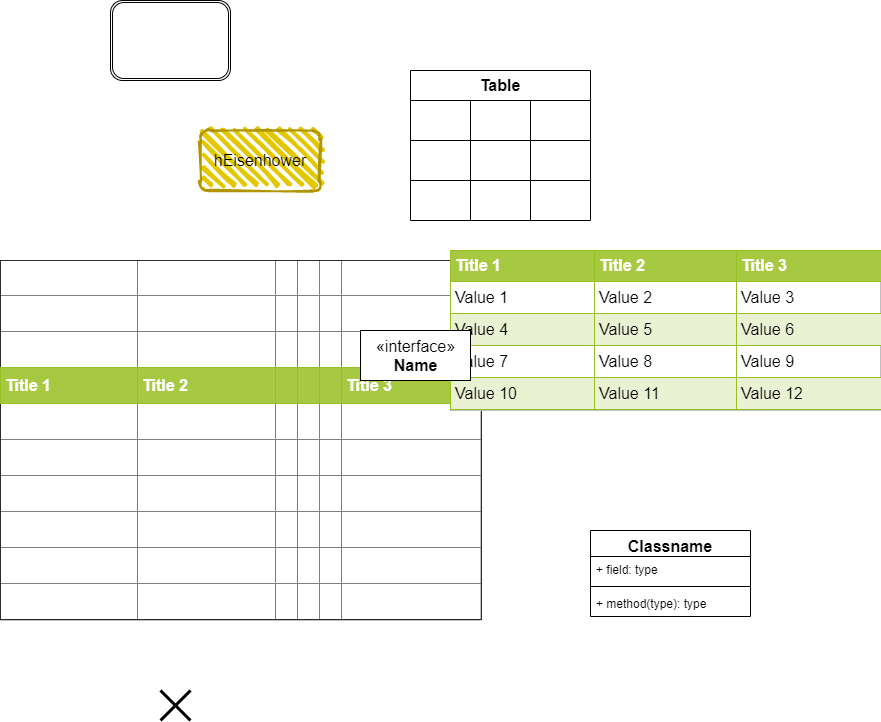

The diagram above was exported from draw.io. Its source (the exported page's mxGraphModel, read from the mxfile embedded in the PNG):
<mxGraphModel dx="1038" dy="548" grid="1" gridSize="10" guides="1" tooltips="1" connect="1" arrows="1" fold="1" page="1" pageScale="1" pageWidth="827" pageHeight="1169" math="0" shadow="0">
  <root>
    <mxCell id="0" />
    <mxCell id="1" parent="0" />
    <mxCell id="h8UzCxKRP_v6z5ZLQ-cY-1" value="hEisenhower" style="rounded=1;whiteSpace=wrap;html=1;strokeWidth=2;fillWeight=4;hachureGap=8;hachureAngle=45;fillColor=#e3c800;sketch=1;strokeColor=#B09500;fontSize=16;" parent="1" vertex="1">
      <mxGeometry x="200" y="260" width="120" height="60" as="geometry" />
    </mxCell>
    <mxCell id="h8UzCxKRP_v6z5ZLQ-cY-2" value="" style="shape=ext;double=1;rounded=1;whiteSpace=wrap;html=1;fontSize=16;fontColor=#000000;labelBackgroundColor=none;" parent="1" vertex="1">
      <mxGeometry x="110" y="130" width="120" height="80" as="geometry" />
    </mxCell>
    <mxCell id="h8UzCxKRP_v6z5ZLQ-cY-3" value="Table" style="shape=table;html=1;whiteSpace=wrap;startSize=30;container=1;collapsible=0;childLayout=tableLayout;fontStyle=1;align=center;labelBackgroundColor=none;fontSize=16;fontColor=#000000;" parent="1" vertex="1">
      <mxGeometry x="410" y="200" width="180" height="150" as="geometry" />
    </mxCell>
    <mxCell id="h8UzCxKRP_v6z5ZLQ-cY-4" value="" style="shape=partialRectangle;html=1;whiteSpace=wrap;collapsible=0;dropTarget=0;pointerEvents=0;fillColor=none;top=0;left=0;bottom=0;right=0;points=[[0,0.5],[1,0.5]];portConstraint=eastwest;" parent="h8UzCxKRP_v6z5ZLQ-cY-3" vertex="1">
      <mxGeometry y="30" width="180" height="40" as="geometry" />
    </mxCell>
    <mxCell id="h8UzCxKRP_v6z5ZLQ-cY-5" value="" style="shape=partialRectangle;html=1;whiteSpace=wrap;connectable=0;fillColor=none;top=0;left=0;bottom=0;right=0;overflow=hidden;" parent="h8UzCxKRP_v6z5ZLQ-cY-4" vertex="1">
      <mxGeometry width="60" height="40" as="geometry" />
    </mxCell>
    <mxCell id="h8UzCxKRP_v6z5ZLQ-cY-6" value="" style="shape=partialRectangle;html=1;whiteSpace=wrap;connectable=0;fillColor=none;top=0;left=0;bottom=0;right=0;overflow=hidden;" parent="h8UzCxKRP_v6z5ZLQ-cY-4" vertex="1">
      <mxGeometry x="60" width="60" height="40" as="geometry" />
    </mxCell>
    <mxCell id="h8UzCxKRP_v6z5ZLQ-cY-7" value="" style="shape=partialRectangle;html=1;whiteSpace=wrap;connectable=0;fillColor=none;top=0;left=0;bottom=0;right=0;overflow=hidden;" parent="h8UzCxKRP_v6z5ZLQ-cY-4" vertex="1">
      <mxGeometry x="120" width="60" height="40" as="geometry" />
    </mxCell>
    <mxCell id="h8UzCxKRP_v6z5ZLQ-cY-8" value="" style="shape=partialRectangle;html=1;whiteSpace=wrap;collapsible=0;dropTarget=0;pointerEvents=0;fillColor=none;top=0;left=0;bottom=0;right=0;points=[[0,0.5],[1,0.5]];portConstraint=eastwest;" parent="h8UzCxKRP_v6z5ZLQ-cY-3" vertex="1">
      <mxGeometry y="70" width="180" height="40" as="geometry" />
    </mxCell>
    <mxCell id="h8UzCxKRP_v6z5ZLQ-cY-9" value="" style="shape=partialRectangle;html=1;whiteSpace=wrap;connectable=0;fillColor=none;top=0;left=0;bottom=0;right=0;overflow=hidden;" parent="h8UzCxKRP_v6z5ZLQ-cY-8" vertex="1">
      <mxGeometry width="60" height="40" as="geometry" />
    </mxCell>
    <mxCell id="h8UzCxKRP_v6z5ZLQ-cY-10" value="" style="shape=partialRectangle;html=1;whiteSpace=wrap;connectable=0;fillColor=none;top=0;left=0;bottom=0;right=0;overflow=hidden;" parent="h8UzCxKRP_v6z5ZLQ-cY-8" vertex="1">
      <mxGeometry x="60" width="60" height="40" as="geometry" />
    </mxCell>
    <mxCell id="h8UzCxKRP_v6z5ZLQ-cY-11" value="" style="shape=partialRectangle;html=1;whiteSpace=wrap;connectable=0;fillColor=none;top=0;left=0;bottom=0;right=0;overflow=hidden;" parent="h8UzCxKRP_v6z5ZLQ-cY-8" vertex="1">
      <mxGeometry x="120" width="60" height="40" as="geometry" />
    </mxCell>
    <mxCell id="h8UzCxKRP_v6z5ZLQ-cY-12" value="" style="shape=partialRectangle;html=1;whiteSpace=wrap;collapsible=0;dropTarget=0;pointerEvents=0;fillColor=none;top=0;left=0;bottom=0;right=0;points=[[0,0.5],[1,0.5]];portConstraint=eastwest;" parent="h8UzCxKRP_v6z5ZLQ-cY-3" vertex="1">
      <mxGeometry y="110" width="180" height="40" as="geometry" />
    </mxCell>
    <mxCell id="h8UzCxKRP_v6z5ZLQ-cY-13" value="" style="shape=partialRectangle;html=1;whiteSpace=wrap;connectable=0;fillColor=none;top=0;left=0;bottom=0;right=0;overflow=hidden;" parent="h8UzCxKRP_v6z5ZLQ-cY-12" vertex="1">
      <mxGeometry width="60" height="40" as="geometry" />
    </mxCell>
    <mxCell id="h8UzCxKRP_v6z5ZLQ-cY-14" value="" style="shape=partialRectangle;html=1;whiteSpace=wrap;connectable=0;fillColor=none;top=0;left=0;bottom=0;right=0;overflow=hidden;" parent="h8UzCxKRP_v6z5ZLQ-cY-12" vertex="1">
      <mxGeometry x="60" width="60" height="40" as="geometry" />
    </mxCell>
    <mxCell id="h8UzCxKRP_v6z5ZLQ-cY-15" value="" style="shape=partialRectangle;html=1;whiteSpace=wrap;connectable=0;fillColor=none;top=0;left=0;bottom=0;right=0;overflow=hidden;" parent="h8UzCxKRP_v6z5ZLQ-cY-12" vertex="1">
      <mxGeometry x="120" width="60" height="40" as="geometry" />
    </mxCell>
    <mxCell id="h8UzCxKRP_v6z5ZLQ-cY-16" value="&lt;table border=&quot;1&quot; width=&quot;100%&quot; cellpadding=&quot;4&quot; style=&quot;width: 100% ; height: 100% ; border-collapse: collapse&quot;&gt;&lt;tbody&gt;&lt;tr&gt;&lt;td&gt;&lt;br&gt;&lt;/td&gt;&lt;td&gt;&lt;br&gt;&lt;/td&gt;&lt;td&gt;&lt;br&gt;&lt;/td&gt;&lt;td&gt;&lt;br&gt;&lt;/td&gt;&lt;td&gt;&lt;br&gt;&lt;/td&gt;&lt;td&gt;&lt;br&gt;&lt;/td&gt;&lt;/tr&gt;&lt;tr&gt;&lt;td&gt;&lt;br&gt;&lt;/td&gt;&lt;td&gt;&lt;br&gt;&lt;/td&gt;&lt;td&gt;&lt;br&gt;&lt;/td&gt;&lt;td&gt;&lt;br&gt;&lt;/td&gt;&lt;td&gt;&lt;br&gt;&lt;/td&gt;&lt;td&gt;&lt;br&gt;&lt;/td&gt;&lt;/tr&gt;&lt;tr&gt;&lt;td&gt;&lt;br&gt;&lt;/td&gt;&lt;td&gt;&lt;br&gt;&lt;/td&gt;&lt;td&gt;&lt;br&gt;&lt;/td&gt;&lt;td&gt;&lt;br&gt;&lt;/td&gt;&lt;td&gt;&lt;br&gt;&lt;/td&gt;&lt;td&gt;&lt;br&gt;&lt;/td&gt;&lt;/tr&gt;&lt;tr style=&quot;background-color: #a7c942 ; color: #ffffff ; border: 1px solid #98bf21&quot;&gt;&lt;th align=&quot;left&quot;&gt;Title 1&lt;/th&gt;&lt;th align=&quot;left&quot;&gt;Title 2&lt;/th&gt;&lt;td&gt;&lt;br&gt;&lt;/td&gt;&lt;td&gt;&lt;br&gt;&lt;/td&gt;&lt;td&gt;&lt;br&gt;&lt;/td&gt;&lt;th align=&quot;left&quot;&gt;Title 3&lt;/th&gt;&lt;/tr&gt;&lt;tr&gt;&lt;td&gt;&lt;br&gt;&lt;/td&gt;&lt;td&gt;&lt;br&gt;&lt;/td&gt;&lt;td&gt;&lt;br&gt;&lt;/td&gt;&lt;td&gt;&lt;br&gt;&lt;/td&gt;&lt;td&gt;&lt;br&gt;&lt;/td&gt;&lt;td&gt;&lt;br&gt;&lt;/td&gt;&lt;/tr&gt;&lt;tr&gt;&lt;td&gt;&lt;br&gt;&lt;/td&gt;&lt;td&gt;&lt;br&gt;&lt;/td&gt;&lt;td&gt;&lt;br&gt;&lt;/td&gt;&lt;td&gt;&lt;br&gt;&lt;/td&gt;&lt;td&gt;&lt;br&gt;&lt;/td&gt;&lt;td&gt;&lt;br&gt;&lt;/td&gt;&lt;/tr&gt;&lt;tr&gt;&lt;td&gt;&lt;br&gt;&lt;/td&gt;&lt;td&gt;&lt;br&gt;&lt;/td&gt;&lt;td&gt;&lt;br&gt;&lt;/td&gt;&lt;td&gt;&lt;br&gt;&lt;/td&gt;&lt;td&gt;&lt;br&gt;&lt;/td&gt;&lt;td&gt;&lt;br&gt;&lt;/td&gt;&lt;/tr&gt;&lt;tr&gt;&lt;td&gt;&lt;br&gt;&lt;/td&gt;&lt;td&gt;&lt;br&gt;&lt;/td&gt;&lt;td&gt;&lt;br&gt;&lt;/td&gt;&lt;td&gt;&lt;br&gt;&lt;/td&gt;&lt;td&gt;&lt;br&gt;&lt;/td&gt;&lt;td&gt;&lt;br&gt;&lt;/td&gt;&lt;/tr&gt;&lt;tr&gt;&lt;td&gt;&lt;br&gt;&lt;/td&gt;&lt;td&gt;&lt;br&gt;&lt;/td&gt;&lt;td&gt;&lt;br&gt;&lt;/td&gt;&lt;td&gt;&lt;br&gt;&lt;/td&gt;&lt;td&gt;&lt;br&gt;&lt;/td&gt;&lt;td&gt;&lt;br&gt;&lt;/td&gt;&lt;/tr&gt;&lt;tr&gt;&lt;td&gt;&lt;br&gt;&lt;/td&gt;&lt;td&gt;&lt;br&gt;&lt;/td&gt;&lt;td&gt;&lt;br&gt;&lt;/td&gt;&lt;td&gt;&lt;br&gt;&lt;/td&gt;&lt;td&gt;&lt;br&gt;&lt;/td&gt;&lt;td&gt;&lt;br&gt;&lt;/td&gt;&lt;/tr&gt;&lt;/tbody&gt;&lt;/table&gt;" style="text;html=1;strokeColor=#c0c0c0;fillColor=#ffffff;overflow=fill;rounded=0;labelBackgroundColor=none;fontSize=16;fontColor=#000000;" parent="1" vertex="1">
      <mxGeometry y="390" width="480" height="360" as="geometry" />
    </mxCell>
    <mxCell id="h8UzCxKRP_v6z5ZLQ-cY-17" value="&lt;table border=&quot;1&quot; width=&quot;100%&quot; height=&quot;100%&quot; cellpadding=&quot;4&quot; style=&quot;width:100%;height:100%;border-collapse:collapse;&quot;&gt;&lt;tr style=&quot;background-color:#A7C942;color:#ffffff;border:1px solid #98bf21;&quot;&gt;&lt;th align=&quot;left&quot;&gt;Title 1&lt;/th&gt;&lt;th align=&quot;left&quot;&gt;Title 2&lt;/th&gt;&lt;th align=&quot;left&quot;&gt;Title 3&lt;/th&gt;&lt;/tr&gt;&lt;tr style=&quot;border:1px solid #98bf21;&quot;&gt;&lt;td&gt;Value 1&lt;/td&gt;&lt;td&gt;Value 2&lt;/td&gt;&lt;td&gt;Value 3&lt;/td&gt;&lt;/tr&gt;&lt;tr style=&quot;background-color:#EAF2D3;border:1px solid #98bf21;&quot;&gt;&lt;td&gt;Value 4&lt;/td&gt;&lt;td&gt;Value 5&lt;/td&gt;&lt;td&gt;Value 6&lt;/td&gt;&lt;/tr&gt;&lt;tr style=&quot;border:1px solid #98bf21;&quot;&gt;&lt;td&gt;Value 7&lt;/td&gt;&lt;td&gt;Value 8&lt;/td&gt;&lt;td&gt;Value 9&lt;/td&gt;&lt;/tr&gt;&lt;tr style=&quot;background-color:#EAF2D3;border:1px solid #98bf21;&quot;&gt;&lt;td&gt;Value 10&lt;/td&gt;&lt;td&gt;Value 11&lt;/td&gt;&lt;td&gt;Value 12&lt;/td&gt;&lt;/tr&gt;&lt;/table&gt;" style="text;html=1;strokeColor=#c0c0c0;fillColor=#ffffff;overflow=fill;rounded=0;labelBackgroundColor=none;fontSize=16;fontColor=#000000;" parent="1" vertex="1">
      <mxGeometry x="450" y="380" width="430" height="160" as="geometry" />
    </mxCell>
    <mxCell id="h8UzCxKRP_v6z5ZLQ-cY-18" value="Object" style="html=1;labelBackgroundColor=none;fontSize=16;fontColor=#000000;" parent="1" vertex="1">
      <mxGeometry x="360" y="460" width="110" height="50" as="geometry" />
    </mxCell>
    <mxCell id="h8UzCxKRP_v6z5ZLQ-cY-19" value="&amp;laquo;interface&amp;raquo;&lt;br&gt;&lt;b&gt;Name&lt;/b&gt;" style="html=1;labelBackgroundColor=none;fontSize=16;fontColor=#000000;" parent="1" vertex="1">
      <mxGeometry x="360" y="460" width="110" height="50" as="geometry" />
    </mxCell>
    <mxCell id="h8UzCxKRP_v6z5ZLQ-cY-20" value="Classname" style="swimlane;fontStyle=1;align=center;verticalAlign=top;childLayout=stackLayout;horizontal=1;startSize=26;horizontalStack=0;resizeParent=1;resizeParentMax=0;resizeLast=0;collapsible=1;marginBottom=0;labelBackgroundColor=none;fontSize=16;fontColor=#000000;" parent="1" vertex="1">
      <mxGeometry x="590" y="660" width="160" height="86" as="geometry" />
    </mxCell>
    <mxCell id="h8UzCxKRP_v6z5ZLQ-cY-21" value="+ field: type" style="text;strokeColor=none;fillColor=none;align=left;verticalAlign=top;spacingLeft=4;spacingRight=4;overflow=hidden;rotatable=0;points=[[0,0.5],[1,0.5]];portConstraint=eastwest;" parent="h8UzCxKRP_v6z5ZLQ-cY-20" vertex="1">
      <mxGeometry y="26" width="160" height="26" as="geometry" />
    </mxCell>
    <mxCell id="h8UzCxKRP_v6z5ZLQ-cY-22" value="" style="line;strokeWidth=1;fillColor=none;align=left;verticalAlign=middle;spacingTop=-1;spacingLeft=3;spacingRight=3;rotatable=0;labelPosition=right;points=[];portConstraint=eastwest;" parent="h8UzCxKRP_v6z5ZLQ-cY-20" vertex="1">
      <mxGeometry y="52" width="160" height="8" as="geometry" />
    </mxCell>
    <mxCell id="h8UzCxKRP_v6z5ZLQ-cY-23" value="+ method(type): type" style="text;strokeColor=none;fillColor=none;align=left;verticalAlign=top;spacingLeft=4;spacingRight=4;overflow=hidden;rotatable=0;points=[[0,0.5],[1,0.5]];portConstraint=eastwest;" parent="h8UzCxKRP_v6z5ZLQ-cY-20" vertex="1">
      <mxGeometry y="60" width="160" height="26" as="geometry" />
    </mxCell>
    <mxCell id="h8UzCxKRP_v6z5ZLQ-cY-24" value="" style="shape=umlDestroy;whiteSpace=wrap;html=1;strokeWidth=3;labelBackgroundColor=none;fontSize=16;fontColor=#000000;" parent="1" vertex="1">
      <mxGeometry x="160" y="820" width="30" height="30" as="geometry" />
    </mxCell>
  </root>
</mxGraphModel>